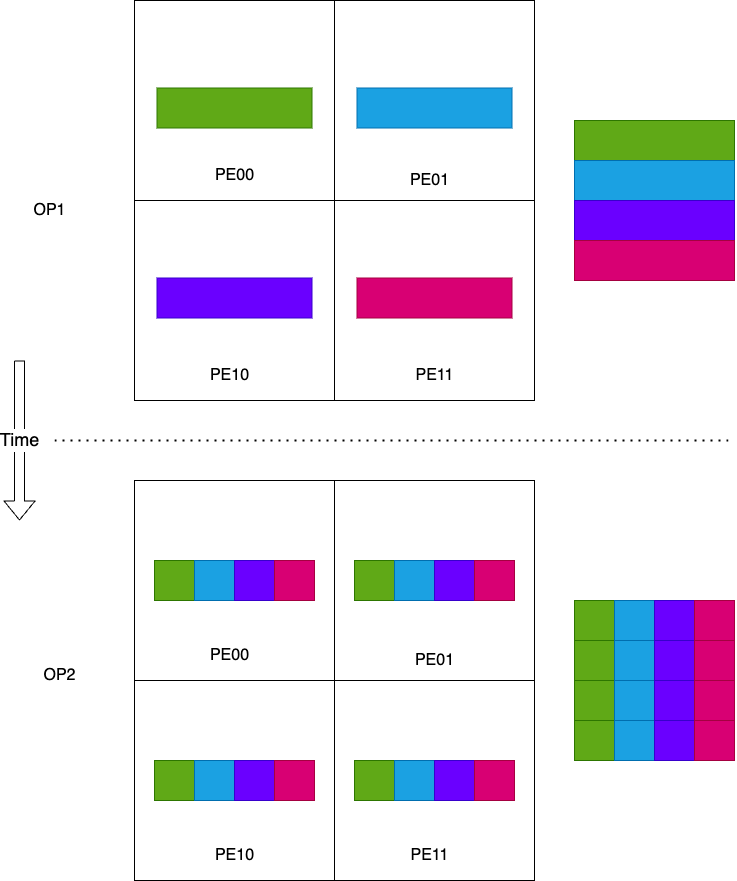

The diagram above was exported from draw.io. Its source (the exported page's mxGraphModel, read from the mxfile embedded in the PNG):
<mxGraphModel dx="997" dy="872" grid="1" gridSize="10" guides="1" tooltips="1" connect="1" arrows="1" fold="1" page="1" pageScale="1" pageWidth="827" pageHeight="1169" math="0" shadow="0">
  <root>
    <mxCell id="0" />
    <mxCell id="1" parent="0" />
    <mxCell id="33" value="" style="rounded=0;whiteSpace=wrap;html=1;" vertex="1" parent="1">
      <mxGeometry x="360" y="280" width="200" height="200" as="geometry" />
    </mxCell>
    <mxCell id="32" value="" style="rounded=0;whiteSpace=wrap;html=1;" vertex="1" parent="1">
      <mxGeometry x="160" y="280" width="200" height="200" as="geometry" />
    </mxCell>
    <mxCell id="31" value="" style="rounded=0;whiteSpace=wrap;html=1;" vertex="1" parent="1">
      <mxGeometry x="360" y="80" width="200" height="200" as="geometry" />
    </mxCell>
    <mxCell id="30" value="" style="rounded=0;whiteSpace=wrap;html=1;" vertex="1" parent="1">
      <mxGeometry x="160" y="80" width="200" height="200" as="geometry" />
    </mxCell>
    <mxCell id="22" value="" style="rounded=0;whiteSpace=wrap;html=1;fillColor=#60a917;fontColor=#ffffff;strokeColor=#2D7600;rotation=90;" vertex="1" parent="1">
      <mxGeometry x="240" y="110" width="40" height="155" as="geometry" />
    </mxCell>
    <mxCell id="23" value="" style="rounded=0;whiteSpace=wrap;html=1;fillColor=#1ba1e2;fontColor=#ffffff;strokeColor=#006EAF;rotation=90;" vertex="1" parent="1">
      <mxGeometry x="440" y="110" width="40" height="155" as="geometry" />
    </mxCell>
    <mxCell id="24" value="" style="rounded=0;whiteSpace=wrap;html=1;fillColor=#6a00ff;fontColor=#ffffff;strokeColor=#3700CC;rotation=90;" vertex="1" parent="1">
      <mxGeometry x="240" y="300" width="40" height="155" as="geometry" />
    </mxCell>
    <mxCell id="25" value="" style="rounded=0;whiteSpace=wrap;html=1;fillColor=#d80073;fontColor=#ffffff;strokeColor=#A50040;rotation=90;" vertex="1" parent="1">
      <mxGeometry x="440" y="300" width="40" height="155" as="geometry" />
    </mxCell>
    <mxCell id="34" value="" style="rounded=0;whiteSpace=wrap;html=1;" vertex="1" parent="1">
      <mxGeometry x="360" y="760" width="200" height="200" as="geometry" />
    </mxCell>
    <mxCell id="35" value="" style="rounded=0;whiteSpace=wrap;html=1;" vertex="1" parent="1">
      <mxGeometry x="160" y="760" width="200" height="200" as="geometry" />
    </mxCell>
    <mxCell id="36" value="" style="rounded=0;whiteSpace=wrap;html=1;" vertex="1" parent="1">
      <mxGeometry x="360" y="560" width="200" height="200" as="geometry" />
    </mxCell>
    <mxCell id="37" value="" style="rounded=0;whiteSpace=wrap;html=1;" vertex="1" parent="1">
      <mxGeometry x="160" y="560" width="200" height="200" as="geometry" />
    </mxCell>
    <mxCell id="42" value="" style="rounded=0;whiteSpace=wrap;html=1;fillColor=#60a917;fontColor=#ffffff;strokeColor=#2D7600;" vertex="1" parent="1">
      <mxGeometry x="600" y="680" width="40" height="40" as="geometry" />
    </mxCell>
    <mxCell id="43" value="" style="rounded=0;whiteSpace=wrap;html=1;fillColor=#1ba1e2;fontColor=#ffffff;strokeColor=#006EAF;" vertex="1" parent="1">
      <mxGeometry x="640" y="680" width="40" height="40" as="geometry" />
    </mxCell>
    <mxCell id="44" value="" style="rounded=0;whiteSpace=wrap;html=1;fillColor=#6a00ff;fontColor=#ffffff;strokeColor=#3700CC;" vertex="1" parent="1">
      <mxGeometry x="680" y="680" width="40" height="40" as="geometry" />
    </mxCell>
    <mxCell id="45" value="" style="rounded=0;whiteSpace=wrap;html=1;fillColor=#d80073;fontColor=#ffffff;strokeColor=#A50040;" vertex="1" parent="1">
      <mxGeometry x="720" y="680" width="40" height="40" as="geometry" />
    </mxCell>
    <mxCell id="46" value="" style="rounded=0;whiteSpace=wrap;html=1;fillColor=#60a917;fontColor=#ffffff;strokeColor=#2D7600;" vertex="1" parent="1">
      <mxGeometry x="600" y="200" width="160" height="40" as="geometry" />
    </mxCell>
    <mxCell id="47" value="" style="rounded=0;whiteSpace=wrap;html=1;fillColor=#1ba1e2;fontColor=#ffffff;strokeColor=#006EAF;" vertex="1" parent="1">
      <mxGeometry x="600" y="240" width="160" height="40" as="geometry" />
    </mxCell>
    <mxCell id="48" value="" style="rounded=0;whiteSpace=wrap;html=1;fillColor=#6a00ff;fontColor=#ffffff;strokeColor=#3700CC;" vertex="1" parent="1">
      <mxGeometry x="600" y="280" width="160" height="40" as="geometry" />
    </mxCell>
    <mxCell id="49" value="" style="rounded=0;whiteSpace=wrap;html=1;fillColor=#d80073;fontColor=#ffffff;strokeColor=#A50040;" vertex="1" parent="1">
      <mxGeometry x="600" y="320" width="160" height="40" as="geometry" />
    </mxCell>
    <mxCell id="50" value="" style="rounded=0;whiteSpace=wrap;html=1;fillColor=#60a917;fontColor=#ffffff;strokeColor=#2D7600;" vertex="1" parent="1">
      <mxGeometry x="600" y="720" width="40" height="40" as="geometry" />
    </mxCell>
    <mxCell id="51" value="" style="rounded=0;whiteSpace=wrap;html=1;fillColor=#1ba1e2;fontColor=#ffffff;strokeColor=#006EAF;" vertex="1" parent="1">
      <mxGeometry x="640" y="720" width="40" height="40" as="geometry" />
    </mxCell>
    <mxCell id="52" value="" style="rounded=0;whiteSpace=wrap;html=1;fillColor=#6a00ff;fontColor=#ffffff;strokeColor=#3700CC;" vertex="1" parent="1">
      <mxGeometry x="680" y="720" width="40" height="40" as="geometry" />
    </mxCell>
    <mxCell id="53" value="" style="rounded=0;whiteSpace=wrap;html=1;fillColor=#d80073;fontColor=#ffffff;strokeColor=#A50040;" vertex="1" parent="1">
      <mxGeometry x="720" y="720" width="40" height="40" as="geometry" />
    </mxCell>
    <mxCell id="54" value="" style="rounded=0;whiteSpace=wrap;html=1;fillColor=#60a917;fontColor=#ffffff;strokeColor=#2D7600;" vertex="1" parent="1">
      <mxGeometry x="600" y="760" width="40" height="40" as="geometry" />
    </mxCell>
    <mxCell id="55" value="" style="rounded=0;whiteSpace=wrap;html=1;fillColor=#1ba1e2;fontColor=#ffffff;strokeColor=#006EAF;" vertex="1" parent="1">
      <mxGeometry x="640" y="760" width="40" height="40" as="geometry" />
    </mxCell>
    <mxCell id="56" value="" style="rounded=0;whiteSpace=wrap;html=1;fillColor=#6a00ff;fontColor=#ffffff;strokeColor=#3700CC;" vertex="1" parent="1">
      <mxGeometry x="680" y="760" width="40" height="40" as="geometry" />
    </mxCell>
    <mxCell id="57" value="" style="rounded=0;whiteSpace=wrap;html=1;fillColor=#d80073;fontColor=#ffffff;strokeColor=#A50040;" vertex="1" parent="1">
      <mxGeometry x="720" y="760" width="40" height="40" as="geometry" />
    </mxCell>
    <mxCell id="58" value="" style="rounded=0;whiteSpace=wrap;html=1;fillColor=#60a917;fontColor=#ffffff;strokeColor=#2D7600;" vertex="1" parent="1">
      <mxGeometry x="600" y="800" width="40" height="40" as="geometry" />
    </mxCell>
    <mxCell id="59" value="" style="rounded=0;whiteSpace=wrap;html=1;fillColor=#1ba1e2;fontColor=#ffffff;strokeColor=#006EAF;" vertex="1" parent="1">
      <mxGeometry x="640" y="800" width="40" height="40" as="geometry" />
    </mxCell>
    <mxCell id="60" value="" style="rounded=0;whiteSpace=wrap;html=1;fillColor=#6a00ff;fontColor=#ffffff;strokeColor=#3700CC;" vertex="1" parent="1">
      <mxGeometry x="680" y="800" width="40" height="40" as="geometry" />
    </mxCell>
    <mxCell id="61" value="" style="rounded=0;whiteSpace=wrap;html=1;fillColor=#d80073;fontColor=#ffffff;strokeColor=#A50040;" vertex="1" parent="1">
      <mxGeometry x="720" y="800" width="40" height="40" as="geometry" />
    </mxCell>
    <mxCell id="62" value="" style="rounded=0;whiteSpace=wrap;html=1;fillColor=#60a917;fontColor=#ffffff;strokeColor=#2D7600;" vertex="1" parent="1">
      <mxGeometry x="180" y="640" width="40" height="40" as="geometry" />
    </mxCell>
    <mxCell id="63" value="" style="rounded=0;whiteSpace=wrap;html=1;fillColor=#1ba1e2;fontColor=#ffffff;strokeColor=#006EAF;" vertex="1" parent="1">
      <mxGeometry x="220" y="640" width="40" height="40" as="geometry" />
    </mxCell>
    <mxCell id="64" value="" style="rounded=0;whiteSpace=wrap;html=1;fillColor=#6a00ff;fontColor=#ffffff;strokeColor=#3700CC;" vertex="1" parent="1">
      <mxGeometry x="260" y="640" width="40" height="40" as="geometry" />
    </mxCell>
    <mxCell id="65" value="" style="rounded=0;whiteSpace=wrap;html=1;fillColor=#d80073;fontColor=#ffffff;strokeColor=#A50040;" vertex="1" parent="1">
      <mxGeometry x="300" y="640" width="40" height="40" as="geometry" />
    </mxCell>
    <mxCell id="66" value="" style="rounded=0;whiteSpace=wrap;html=1;fillColor=#60a917;fontColor=#ffffff;strokeColor=#2D7600;" vertex="1" parent="1">
      <mxGeometry x="380" y="640" width="40" height="40" as="geometry" />
    </mxCell>
    <mxCell id="67" value="" style="rounded=0;whiteSpace=wrap;html=1;fillColor=#1ba1e2;fontColor=#ffffff;strokeColor=#006EAF;" vertex="1" parent="1">
      <mxGeometry x="420" y="640" width="40" height="40" as="geometry" />
    </mxCell>
    <mxCell id="68" value="" style="rounded=0;whiteSpace=wrap;html=1;fillColor=#6a00ff;fontColor=#ffffff;strokeColor=#3700CC;" vertex="1" parent="1">
      <mxGeometry x="460" y="640" width="40" height="40" as="geometry" />
    </mxCell>
    <mxCell id="69" value="" style="rounded=0;whiteSpace=wrap;html=1;fillColor=#d80073;fontColor=#ffffff;strokeColor=#A50040;" vertex="1" parent="1">
      <mxGeometry x="500" y="640" width="40" height="40" as="geometry" />
    </mxCell>
    <mxCell id="70" value="" style="rounded=0;whiteSpace=wrap;html=1;fillColor=#60a917;fontColor=#ffffff;strokeColor=#2D7600;" vertex="1" parent="1">
      <mxGeometry x="180" y="840" width="40" height="40" as="geometry" />
    </mxCell>
    <mxCell id="71" value="" style="rounded=0;whiteSpace=wrap;html=1;fillColor=#1ba1e2;fontColor=#ffffff;strokeColor=#006EAF;" vertex="1" parent="1">
      <mxGeometry x="220" y="840" width="40" height="40" as="geometry" />
    </mxCell>
    <mxCell id="72" value="" style="rounded=0;whiteSpace=wrap;html=1;fillColor=#6a00ff;fontColor=#ffffff;strokeColor=#3700CC;" vertex="1" parent="1">
      <mxGeometry x="260" y="840" width="40" height="40" as="geometry" />
    </mxCell>
    <mxCell id="73" value="" style="rounded=0;whiteSpace=wrap;html=1;fillColor=#d80073;fontColor=#ffffff;strokeColor=#A50040;" vertex="1" parent="1">
      <mxGeometry x="300" y="840" width="40" height="40" as="geometry" />
    </mxCell>
    <mxCell id="78" value="" style="rounded=0;whiteSpace=wrap;html=1;fillColor=#60a917;fontColor=#ffffff;strokeColor=#2D7600;" vertex="1" parent="1">
      <mxGeometry x="380" y="840" width="40" height="40" as="geometry" />
    </mxCell>
    <mxCell id="79" value="" style="rounded=0;whiteSpace=wrap;html=1;fillColor=#1ba1e2;fontColor=#ffffff;strokeColor=#006EAF;" vertex="1" parent="1">
      <mxGeometry x="420" y="840" width="40" height="40" as="geometry" />
    </mxCell>
    <mxCell id="80" value="" style="rounded=0;whiteSpace=wrap;html=1;fillColor=#6a00ff;fontColor=#ffffff;strokeColor=#3700CC;" vertex="1" parent="1">
      <mxGeometry x="460" y="840" width="40" height="40" as="geometry" />
    </mxCell>
    <mxCell id="81" value="" style="rounded=0;whiteSpace=wrap;html=1;fillColor=#d80073;fontColor=#ffffff;strokeColor=#A50040;" vertex="1" parent="1">
      <mxGeometry x="500" y="840" width="40" height="40" as="geometry" />
    </mxCell>
    <mxCell id="82" value="&lt;font style=&quot;font-size: 16px;&quot;&gt;OP1&lt;br&gt;&lt;/font&gt;" style="text;html=1;align=center;verticalAlign=middle;resizable=0;points=[];autosize=1;strokeColor=none;fillColor=none;" vertex="1" parent="1">
      <mxGeometry x="45" y="275" width="60" height="30" as="geometry" />
    </mxCell>
    <mxCell id="83" value="OP2" style="text;html=1;align=center;verticalAlign=middle;resizable=0;points=[];autosize=1;strokeColor=none;fillColor=none;fontSize=16;" vertex="1" parent="1">
      <mxGeometry x="55" y="740" width="60" height="30" as="geometry" />
    </mxCell>
    <mxCell id="84" value="&lt;font style=&quot;font-size: 16px;&quot;&gt;PE01&lt;br&gt;&lt;/font&gt;" style="text;html=1;align=center;verticalAlign=middle;resizable=0;points=[];autosize=1;strokeColor=none;fillColor=none;" vertex="1" parent="1">
      <mxGeometry x="425" y="245" width="60" height="30" as="geometry" />
    </mxCell>
    <mxCell id="85" value="&lt;font style=&quot;font-size: 16px;&quot;&gt;PE10&lt;br&gt;&lt;/font&gt;" style="text;html=1;align=center;verticalAlign=middle;resizable=0;points=[];autosize=1;strokeColor=none;fillColor=none;" vertex="1" parent="1">
      <mxGeometry x="225" y="440" width="60" height="30" as="geometry" />
    </mxCell>
    <mxCell id="86" value="&lt;font style=&quot;font-size: 16px;&quot;&gt;PE11&lt;br&gt;&lt;/font&gt;" style="text;html=1;align=center;verticalAlign=middle;resizable=0;points=[];autosize=1;strokeColor=none;fillColor=none;" vertex="1" parent="1">
      <mxGeometry x="430" y="440" width="60" height="30" as="geometry" />
    </mxCell>
    <mxCell id="87" value="PE01" style="text;html=1;align=center;verticalAlign=middle;resizable=0;points=[];autosize=1;strokeColor=none;fillColor=none;fontSize=16;" vertex="1" parent="1">
      <mxGeometry x="430" y="725" width="60" height="30" as="geometry" />
    </mxCell>
    <mxCell id="88" value="PE10" style="text;html=1;align=center;verticalAlign=middle;resizable=0;points=[];autosize=1;strokeColor=none;fillColor=none;fontSize=16;" vertex="1" parent="1">
      <mxGeometry x="230" y="920" width="60" height="30" as="geometry" />
    </mxCell>
    <mxCell id="89" value="PE11" style="text;html=1;align=center;verticalAlign=middle;resizable=0;points=[];autosize=1;strokeColor=none;fillColor=none;fontSize=16;" vertex="1" parent="1">
      <mxGeometry x="425" y="920" width="60" height="30" as="geometry" />
    </mxCell>
    <mxCell id="92" value="" style="endArrow=none;dashed=1;html=1;dashPattern=1 3;strokeWidth=2;fontSize=16;" edge="1" parent="1">
      <mxGeometry width="50" height="50" relative="1" as="geometry">
        <mxPoint x="80" y="520" as="sourcePoint" />
        <mxPoint x="760" y="520" as="targetPoint" />
      </mxGeometry>
    </mxCell>
    <mxCell id="93" value="&lt;font style=&quot;font-size: 18px;&quot;&gt;Time&lt;/font&gt;" style="shape=flexArrow;endArrow=classic;html=1;fontSize=16;" edge="1" parent="1">
      <mxGeometry width="50" height="50" relative="1" as="geometry">
        <mxPoint x="45" y="440" as="sourcePoint" />
        <mxPoint x="45" y="600" as="targetPoint" />
      </mxGeometry>
    </mxCell>
    <mxCell id="94" value="&lt;font style=&quot;font-size: 16px;&quot;&gt;PE00&lt;br&gt;&lt;/font&gt;" style="text;html=1;align=center;verticalAlign=middle;resizable=0;points=[];autosize=1;strokeColor=none;fillColor=none;" vertex="1" parent="1">
      <mxGeometry x="230" y="240" width="60" height="30" as="geometry" />
    </mxCell>
    <mxCell id="95" value="&lt;font style=&quot;font-size: 16px;&quot;&gt;PE00&lt;br&gt;&lt;/font&gt;" style="text;html=1;align=center;verticalAlign=middle;resizable=0;points=[];autosize=1;strokeColor=none;fillColor=none;" vertex="1" parent="1">
      <mxGeometry x="225" y="720" width="60" height="30" as="geometry" />
    </mxCell>
  </root>
</mxGraphModel>